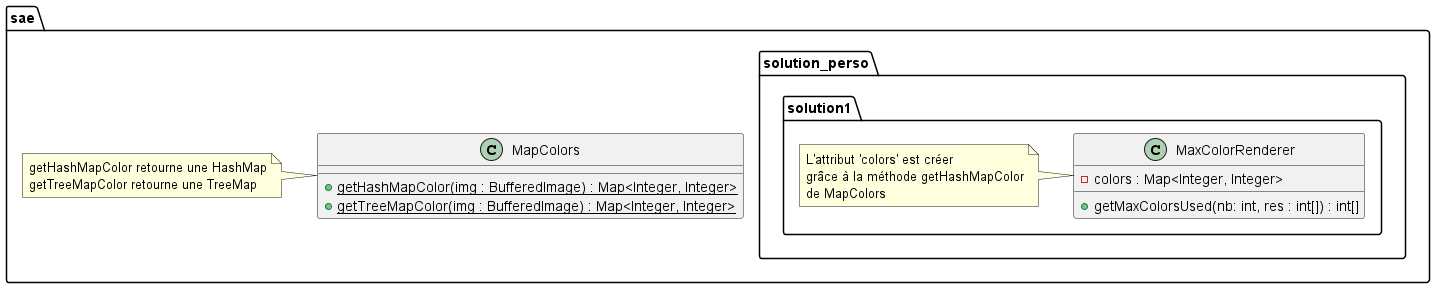

The diagram above was rendered by PlantUML. Its source (embedded in the PNG):
@startuml
'https://plantuml.com/class-diagram

package sae {

    class MapColors {
        + {static} getHashMapColor(img : BufferedImage) : Map<Integer, Integer>
        + {static} getTreeMapColor(img : BufferedImage) : Map<Integer, Integer>
    }

    note left{
        getHashMapColor retourne une HashMap
        getTreeMapColor retourne une TreeMap
    }
}

    package sae.solution_perso.solution1{
        class MaxColorRenderer {
            - colors : Map<Integer, Integer>
            + getMaxColorsUsed(nb: int, res : int[]) : int[]
        }


        note left {
           L'attribut 'colors' est créer
           grâce à la méthode getHashMapColor
           de MapColors
        }
    }
}




@enduml